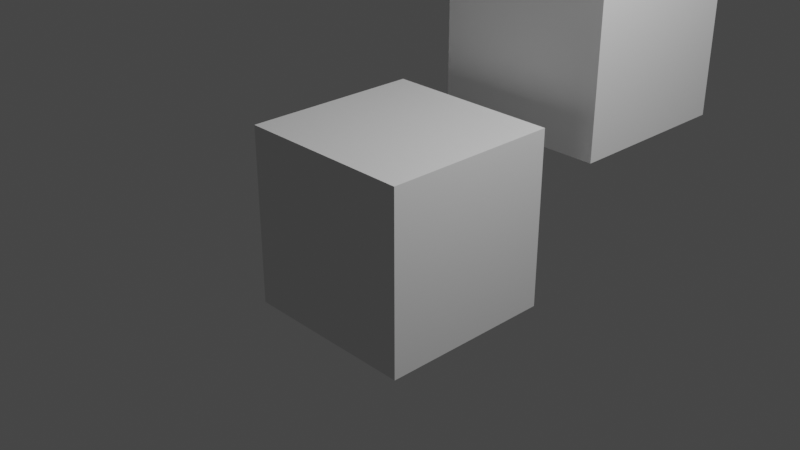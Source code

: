 # Source: general-additional-cube.blend  (saved by Blender 2.80.75; exported with 4.5.12 LTS)
import bpy
from mathutils import Matrix  # noqa: F401  (used for matrix-valued properties, if any)

bpy.ops.wm.read_factory_settings(use_empty=True)
scene = bpy.context.scene
scene.name = 'Scene'

# ---- collections
col_collection = bpy.data.collections.new('Collection'); scene.collection.children.link(col_collection)

# ---- materials (node trees are filled in below, after node groups)
mat_material = bpy.data.materials.new('Material')
mat_material.alpha_threshold = 0.0
mat_material.use_transparent_shadow = False
mat_material.line_color = (0.0, 0.0, 0.0, 1.0)

# ---- material node trees
mat_material.use_nodes = True; mat_material.node_tree.nodes.clear()
_N = mat_material.node_tree.nodes; _L = mat_material.node_tree.links
n0 = _N.new('ShaderNodeOutputMaterial'); n0.name = 'Material Output'; n0.location = (300, 300)
n1 = _N.new('ShaderNodeBsdfPrincipled'); n1.name = 'Principled BSDF'; n1.location = (10, 300)
n1.distribution = 'GGX'
n1.subsurface_method = 'BURLEY'
n1.inputs[2].default_value = 0.4
n1.inputs[3].default_value = 1.45
n1.inputs[27].default_value = (0.0, 0.0, 0.0, 1.0)
n1.inputs[28].default_value = 1.0
_L.new(n1.outputs[0], n0.inputs[0])
n0.is_active_output = True

# ---- world
world_world = bpy.data.worlds.new('World'); scene.world = world_world
world_world.use_nodes = True; world_world.node_tree.nodes.clear()
_N = world_world.node_tree.nodes; _L = world_world.node_tree.links
n0 = _N.new('ShaderNodeOutputWorld'); n0.name = 'World Output'; n0.location = (300, 300)
n1 = _N.new('ShaderNodeBackground'); n1.name = 'Background'; n1.location = (10, 300)
n1.inputs[0].default_value = (0.05088, 0.05088, 0.05088, 1.0)
_L.new(n1.outputs[0], n0.inputs[0])
n0.is_active_output = True
world_world.color = (0.05088, 0.05088, 0.05088)
world_world.use_sun_shadow = False
world_world.sun_shadow_jitter_overblur = 0.0

# ---- cameras
cam_camera = bpy.data.cameras.new('Camera')
cam_camera.clip_end = 100.0
cam_camera.ortho_scale = 7.314

# ---- lights
light_light = bpy.data.lights.new('Light', 'POINT')
light_light.transmission_factor = 0.0
light_light.energy = 1000.0
light_light.shadow_soft_size = 0.1
light_light.shadow_maximum_resolution = 0.006
light_light.use_absolute_resolution = True

# ---- meshes
me_cube = bpy.data.meshes.new('Cube')
me_cube.from_pydata([(1.0, 1.0, 1.0), (1.0, 1.0, -1.0), (1.0, -1.0, 1.0), (1.0, -1.0, -1.0), (-1.0, 1.0, 1.0), (-1.0, 1.0, -1.0), (-1.0, -1.0, 1.0), (-1.0, -1.0, -1.0)], [], [(0, 4, 6, 2), (3, 2, 6, 7), (7, 6, 4, 5), (5, 1, 3, 7), (1, 0, 2, 3), (5, 4, 0, 1)])
_uv = me_cube.uv_layers.new(name='UVMap')
_uv.uv.foreach_set('vector', [0.375, 0.0, 0.625, 0.0, 0.625, 0.25, 0.375, 0.25, 0.375, 0.25, 0.625, 0.25, 0.625, 0.5, 0.375, 0.5, 0.375, 0.5, 0.625, 0.5, 0.625, 0.75, 0.375, 0.75, 0.375, 0.75, 0.625, 0.75, 0.625, 1.0, 0.375, 1.0, 0.125, 0.5, 0.375, 0.5, 0.375, 0.75, 0.125, 0.75, 0.625, 0.5, 0.875, 0.5, 0.875, 0.75, 0.625, 0.75])
me_cube.materials.append(mat_material)
me_cube.use_remesh_preserve_volume = False
me_cube.use_remesh_preserve_attributes = False
me_cube.use_mirror_vertex_groups = False
me_cube.update()
me_cube_001 = bpy.data.meshes.new('Cube.001')
me_cube_001.from_pydata([(-1.0, -1.0, -1.0), (-1.0, -1.0, 1.0), (-1.0, 1.0, -1.0), (-1.0, 1.0, 1.0), (1.0, -1.0, -1.0), (1.0, -1.0, 1.0), (1.0, 1.0, -1.0), (1.0, 1.0, 1.0)], [], [(0, 1, 3, 2), (2, 3, 7, 6), (6, 7, 5, 4), (4, 5, 1, 0), (2, 6, 4, 0), (7, 3, 1, 5)])
_uv = me_cube_001.uv_layers.new(name='UVMap')
_uv.uv.foreach_set('vector', [0.375, 0.0, 0.625, 0.0, 0.625, 0.25, 0.375, 0.25, 0.375, 0.25, 0.625, 0.25, 0.625, 0.5, 0.375, 0.5, 0.375, 0.5, 0.625, 0.5, 0.625, 0.75, 0.375, 0.75, 0.375, 0.75, 0.625, 0.75, 0.625, 1.0, 0.375, 1.0, 0.125, 0.5, 0.375, 0.5, 0.375, 0.75, 0.125, 0.75, 0.625, 0.5, 0.875, 0.5, 0.875, 0.75, 0.625, 0.75])
me_cube_001.use_remesh_preserve_volume = False
me_cube_001.use_remesh_preserve_attributes = False
me_cube_001.use_mirror_vertex_groups = False
me_cube_001.update()

# ---- objects
ob_cube = bpy.data.objects.new('Cube', me_cube)
ob_light = bpy.data.objects.new('Light', light_light)
ob_camera = bpy.data.objects.new('Camera', cam_camera)
ob_cube_001 = bpy.data.objects.new('Cube.001', me_cube_001)

# ---- transforms, parenting, visibility, modifiers, constraints
ob_cube.location = (0.2357, 2.46, 1.562)
ob_cube.lock_rotations_4d = False
ob_cube.empty_display_type = 'ARROWS'
ob_cube.lineart.crease_threshold = 0.0
ob_light.location = (4.076, 1.005, 5.904)
ob_light.rotation_euler = (0.6503, 0.05522, 1.866)
ob_light.lock_rotations_4d = False
ob_light.empty_display_type = 'ARROWS'
ob_light.color = (0.0, 0.0, 0.0, 0.0)
ob_light.lineart.crease_threshold = 0.0
ob_camera.location = (7.359, -6.926, 4.958)
ob_camera.rotation_euler = (1.109, 0.0, 0.8149)
ob_camera.lock_rotations_4d = False
ob_camera.empty_display_type = 'ARROWS'
ob_camera.color = (0.0, 0.0, 0.0, 0.0)
ob_camera.display_type = 'WIRE'
ob_camera.lineart.crease_threshold = 0.0
ob_cube_001.location = (0.0, 0.0, 0.0)
ob_cube_001.lineart.crease_threshold = 0.0

# ---- collection membership
col_collection.objects.link(ob_cube)
col_collection.objects.link(ob_light)
col_collection.objects.link(ob_camera)
col_collection.objects.link(ob_cube_001)

# ---- scene / render settings (as saved in the file)
scene.camera = ob_camera
scene.frame_start = 1; scene.frame_end = 250; scene.frame_set(1)
scene.render.engine = 'BLENDER_EEVEE_NEXT'
scene.cycles.use_denoising = False
scene.cycles.samples = 128
scene.cycles.sampling_pattern = 'TABULATED_SOBOL'
scene.cycles.use_adaptive_sampling = False
scene.cycles.use_light_tree = False
scene.view_settings.view_transform = 'Filmic'
bpy.context.view_layer.update()
